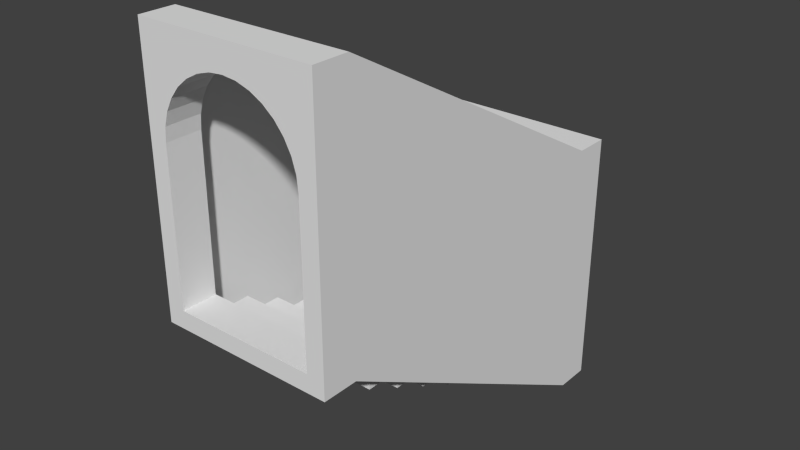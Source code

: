 # Source: stairs_covered.blend  (saved by Blender 2.75.0; exported with 4.5.12 LTS)
import bpy
from mathutils import Matrix  # noqa: F401  (used for matrix-valued properties, if any)

bpy.ops.wm.read_factory_settings(use_empty=True)
scene = bpy.context.scene
scene.name = 'Scene'

# ---- collections
col_collection_1 = bpy.data.collections.new('Collection 1'); scene.collection.children.link(col_collection_1)

# ---- world
world_world = bpy.data.worlds.new('World'); scene.world = world_world
world_world.color = (0.05088, 0.05088, 0.05088)
world_world.use_sun_shadow = False
world_world.sun_shadow_jitter_overblur = 0.0
world_world.cycles.sampling_method = 'MANUAL'
world_world.cycles.sample_map_resolution = 256

# ---- meshes
me_cube_022 = bpy.data.meshes.new('Cube.022')
me_cube_022.from_pydata([(-1.25, -37.0, -47.0), (-1.25, -33.0, -47.0), (-1.25, -33.0, -17.0), (-1.25, -37.0, -17.0), (1.25, -37.0, -47.0), (-1.0, -37.0, -17.0), (-1.0, -37.0, -36.0), (-0.9808, -37.0, -37.56), (-0.9239, -37.0, -39.06), (-0.8315, -37.0, -40.44), (-0.7071, -37.0, -41.66), (-0.5556, -37.0, -42.65), (-0.3827, -37.0, -43.39), (-0.1951, -37.0, -43.85), (0.0, -37.0, -44.0), (0.1951, -37.0, -43.85), (0.3827, -37.0, -43.39), (0.5556, -37.0, -42.65), (0.7071, -37.0, -41.66), (0.8315, -37.0, -40.44), (0.9239, -37.0, -39.06), (0.9808, -37.0, -37.56), (1.0, -37.0, -36.0), (1.0, -37.0, -17.0), (1.25, -37.0, -17.0), (1.25, -33.0, -47.0), (1.25, -33.0, -17.0), (1.0, -33.0, -36.0), (0.9808, -33.0, -37.56), (0.9239, -33.0, -39.06), (0.8315, -33.0, -40.44), (0.7071, -33.0, -41.66), (0.5556, -33.0, -42.65), (0.3827, -33.0, -43.39), (0.1951, -33.0, -43.85), (0.0, -33.0, -44.0), (-0.1951, -33.0, -43.85), (-0.3827, -33.0, -43.39), (-0.5556, -33.0, -42.65), (-0.7071, -33.0, -41.66), (-0.8315, -33.0, -40.44), (-0.9239, -33.0, -39.06), (-0.9808, -33.0, -37.56), (-1.0, -33.0, -36.0), (-1.25, 3.0, -27.0), (-1.25, 7.0, -27.0), (-1.25, 7.0, 3.0), (-1.25, 3.0, 3.0), (1.25, 3.0, -27.0), (-1.0, 3.0, 3.0), (-1.0, 3.0, -16.0), (-0.9808, 3.0, -17.56), (-0.9239, 3.0, -19.06), (-0.8315, 3.0, -20.44), (-0.7071, 3.0, -21.66), (-0.5556, 3.0, -22.65), (-0.3827, 3.0, -23.39), (-0.1951, 3.0, -23.85), (0.0, 3.0, -24.0), (0.1951, 3.0, -23.85), (0.3827, 3.0, -23.39), (0.5556, 3.0, -22.65), (0.7071, 3.0, -21.66), (0.8315, 3.0, -20.44), (0.9239, 3.0, -19.06), (0.9808, 3.0, -17.56), (1.0, 3.0, -16.0), (1.0, 3.0, 3.0), (1.25, 3.0, 3.0), (1.25, 7.0, -27.0), (1.25, 7.0, 3.0), (1.0, 7.0, 3.0), (1.0, 7.0, -16.0), (0.9808, 7.0, -17.56), (0.9239, 7.0, -19.06), (0.8315, 7.0, -20.44), (0.7071, 7.0, -21.66), (0.5556, 7.0, -22.65), (0.3827, 7.0, -23.39), (0.1951, 7.0, -23.85), (0.0, 7.0, -24.0), (-0.1951, 7.0, -23.85), (-0.3827, 7.0, -23.39), (-0.5556, 7.0, -22.65), (-0.7071, 7.0, -21.66), (-0.8315, 7.0, -20.44), (-0.9239, 7.0, -19.06), (-0.9808, 7.0, -17.56), (-1.0, 7.0, -16.0), (-1.0, 7.0, 3.0), (-1.0, 3.0, -1.0), (1.0, 3.0, -1.0), (-1.0, -1.0, 1.0), (-1.0, 3.0, 1.0), (1.0, 3.0, 1.0), (1.0, -1.0, 1.0), (-1.0, -5.0, -3.0), (-1.0, -1.0, -3.0), (1.0, -1.0, -3.0), (1.0, -5.0, -3.0), (-1.0, -5.0, -1.0), (-1.0, -1.0, -1.0), (1.0, -1.0, -1.0), (1.0, -5.0, -1.0), (-1.0, -9.0, -5.0), (-1.0, -5.0, -5.0), (1.0, -5.0, -5.0), (1.0, -9.0, -5.0), (-1.0, -9.0, -3.0), (1.0, -9.0, -3.0), (-1.0, -9.0, -7.0), (1.0, -9.0, -7.0), (-1.0, -13.0, -5.0), (1.0, -13.0, -5.0), (-1.0, -13.0, -9.0), (1.0, -13.0, -9.0), (-1.0, -17.0, -7.0), (-1.0, -13.0, -7.0), (1.0, -13.0, -7.0), (1.0, -17.0, -7.0), (-1.0, -21.0, -11.0), (-1.0, -17.0, -11.0), (1.0, -17.0, -11.0), (1.0, -21.0, -11.0), (-1.0, -21.0, -9.0), (-1.0, -17.0, -9.0), (1.0, -17.0, -9.0), (1.0, -21.0, -9.0), (-1.0, -21.0, -13.0), (1.0, -21.0, -13.0), (1.0, -25.0, -13.0), (-1.0, -25.0, -11.0), (1.0, -25.0, -11.0), (-1.0, -25.0, -15.0), (1.0, -25.0, -15.0), (-1.0, -29.0, -13.0), (-1.0, -25.0, -13.0), (1.0, -29.0, -13.0), (-1.0, -29.0, -17.0), (1.0, -29.0, -17.0), (1.0, -33.0, -17.0), (-1.0, -33.0, -15.0), (-1.0, -29.0, -15.0), (1.0, -29.0, -15.0), (1.0, -33.0, -15.0), (-1.0, -37.0, -19.0), (-1.0, -33.0, -19.0), (1.0, -33.0, -19.0), (1.0, -37.0, -19.0), (-1.0, -33.0, -17.0)], [], [(0, 1, 2, 3), (4, 25, 1, 0), (25, 4, 24, 26), (35, 34, 15, 14), (36, 35, 14, 13), (34, 33, 16, 15), (37, 36, 13, 12), (33, 32, 17, 16), (38, 37, 12, 11), (32, 31, 18, 17), (39, 38, 11, 10), (31, 30, 19, 18), (40, 39, 10, 9), (30, 29, 20, 19), (41, 40, 9, 8), (29, 28, 21, 20), (42, 41, 8, 7), (28, 27, 22, 21), (43, 42, 7, 6), (4, 0, 3, 5, 6, 7, 8, 9, 10, 11, 12, 13, 14, 15, 16, 17, 18, 19, 20, 21, 22, 23, 24), (44, 45, 46, 47), (48, 69, 45, 44), (47, 46, 89, 49), (69, 48, 68, 70), (71, 70, 68, 67), (80, 79, 59, 58), (81, 80, 58, 57), (79, 78, 60, 59), (82, 81, 57, 56), (78, 77, 61, 60), (83, 82, 56, 55), (77, 76, 62, 61), (84, 83, 55, 54), (76, 75, 63, 62), (85, 84, 54, 53), (75, 74, 64, 63), (86, 85, 53, 52), (74, 73, 65, 64), (87, 86, 52, 51), (45, 69, 70, 71, 72, 73, 74, 75, 76, 77, 78, 79, 80, 81, 82, 83, 84, 85, 86, 87, 88, 89, 46), (73, 72, 66, 65), (88, 87, 51, 50), (72, 71, 67, 66), (50, 49, 89, 88), (48, 44, 47, 49, 50, 51, 52, 53, 54, 55, 56, 57, 58, 59, 60, 61, 62, 63, 64, 65, 66, 67, 68), (44, 48, 25, 1), (25, 48, 68, 26), (44, 1, 2, 47), (93, 94, 91, 90), (95, 94, 93, 92), (100, 101, 97, 96), (101, 102, 98, 97), (102, 103, 99, 98), (103, 100, 96, 99), (96, 97, 98, 99), (103, 102, 101, 100), (109, 108, 104, 107), (104, 105, 106, 107), (117, 118, 115, 114), (119, 118, 117, 116), (124, 125, 121, 120), (125, 126, 122, 121), (126, 127, 123, 122), (127, 124, 120, 123), (120, 121, 122, 123), (127, 126, 125, 124), (142, 143, 139, 138), (143, 144, 140, 139), (144, 143, 142, 141), (145, 146, 147, 148), (3, 2, 149, 5), (140, 26, 24, 23), (1, 25, 26, 140, 27, 28, 29, 30, 31, 32, 33, 34, 35, 36, 37, 38, 39, 40, 41, 42, 43, 149, 2), (27, 140, 23, 22), (6, 5, 149, 43), (26, 68, 67, 140), (149, 49, 47, 2), (92, 93, 90, 101), (94, 95, 102, 91), (95, 92, 101, 102), (101, 90, 91, 102), (108, 96, 105, 104), (96, 99, 106, 105), (99, 109, 107, 106), (109, 99, 96, 108), (112, 104, 110, 117), (104, 107, 111, 110), (107, 113, 118, 111), (113, 112, 117, 118), (117, 110, 111, 118), (113, 107, 104, 112), (116, 117, 114, 125), (118, 119, 126, 115), (119, 116, 125, 126), (125, 114, 115, 126), (131, 120, 128, 136), (120, 123, 129, 128), (123, 132, 130, 129), (132, 131, 136, 130), (136, 128, 129, 130), (132, 123, 120, 131), (135, 136, 133, 142), (136, 130, 134, 133), (130, 137, 143, 134), (137, 135, 142, 143), (142, 133, 134, 143), (137, 130, 136, 135), (141, 142, 138, 149), (144, 141, 149, 140), (149, 138, 139, 140), (5, 149, 146, 145), (149, 140, 147, 146), (140, 23, 148, 147), (23, 5, 145, 148), (23, 140, 149, 5)])
_uv = me_cube_022.uv_layers.new(name='UVMap')
_uv.uv.foreach_set('vector', [0.4687, 0.9998, 8.164e-05, 0.9999, 8.164e-05, 0.06258, 0.4687, 0.0625, 0.0001999, 0.03125, 0.4688, 0.03125, 0.4687, 0.9687, 0.0001004, 0.9688, 0.4687, 1.0, 8.164e-05, 0.9999, 8.164e-05, 0.06258, 0.4687, 0.06266, 0.5001, 0.01563, 0.5626, 0.01563, 0.5626, 1.0, 0.5001, 1.0, 0.4376, 0.01563, 0.5001, 0.01563, 0.5001, 1.0, 0.4376, 1.0, 0.5626, 0.01563, 0.6251, 0.01563, 0.6251, 1.0, 0.5626, 1.0, 0.3751, 0.01563, 0.4376, 0.01563, 0.4376, 1.0, 0.3751, 1.0, 0.6251, 0.01563, 0.6876, 0.01563, 0.6876, 1.0, 0.6251, 1.0, 0.3126, 0.01563, 0.3751, 0.01563, 0.3751, 1.0, 0.3126, 1.0, 0.6876, 0.01563, 0.75, 0.01563, 0.75, 1.0, 0.6876, 1.0, 0.2501, 0.01563, 0.3126, 0.01563, 0.3126, 1.0, 0.2501, 1.0, 0.75, 0.01563, 0.8125, 0.01563, 0.8125, 1.0, 0.75, 1.0, 0.1876, 0.01563, 0.2501, 0.01563, 0.2501, 1.0, 0.1876, 1.0, 0.8125, 0.01563, 0.875, 0.01563, 0.875, 1.0, 0.8125, 1.0, 0.1252, 0.01563, 0.1876, 0.01563, 0.1876, 1.0, 0.1252, 1.0, 0.875, 0.01563, 0.9375, 0.01563, 0.9375, 1.0, 0.875, 1.0, 0.06267, 0.01563, 0.1252, 0.01563, 0.1252, 1.0, 0.06267, 1.0, 0.9375, 0.01563, 1.0, 0.01563, 1.0, 1.0, 0.9375, 1.0, 0.0001784, 0.01563, 0.06267, 0.01563, 0.06267, 1.0, 0.0001844, 1.0, 1.0, 1.031, 8.164e-05, 1.031, 8.164e-05, 0.03133, 0.1001, 0.03132, 0.1001, 0.6646, 0.1078, 0.7166, 0.1305, 0.7666, 0.1675, 0.8127, 0.2172, 0.8531, 0.2778, 0.8862, 0.347, 0.9109, 0.422, 0.926, 0.5, 0.9311, 0.5781, 0.926, 0.6531, 0.9108, 0.7223, 0.8862, 0.7829, 0.853, 0.8326, 0.8126, 0.8696, 0.7665, 0.8923, 0.7165, 0.9, 0.6645, 0.9, 0.03126, 1.0, 0.03125, 0.4687, 0.9998, 8.164e-05, 0.9999, 8.164e-05, 0.06258, 0.4687, 0.0625, 0.0001999, 0.03125, 0.4688, 0.03125, 0.4687, 0.9687, 0.0001004, 0.9688, 0.0, 0.0, 0.0, 0.0, 0.0, 0.0, 0.0, 0.0, 0.4687, 1.0, 8.164e-05, 0.9999, 8.164e-05, 0.06258, 0.4687, 0.06266, 0.0, 0.0, 0.0, 0.0, 0.0, 0.0, 0.0, 0.0, 0.5001, 0.01563, 0.5626, 0.01563, 0.5626, 1.0, 0.5001, 1.0, 0.4376, 0.01563, 0.5001, 0.01563, 0.5001, 1.0, 0.4376, 1.0, 0.5626, 0.01563, 0.6251, 0.01563, 0.6251, 1.0, 0.5626, 1.0, 0.3751, 0.01563, 0.4376, 0.01563, 0.4376, 1.0, 0.3751, 1.0, 0.6251, 0.01563, 0.6876, 0.01563, 0.6876, 1.0, 0.6251, 1.0, 0.3126, 0.01563, 0.3751, 0.01563, 0.3751, 1.0, 0.3126, 1.0, 0.6876, 0.01563, 0.75, 0.01563, 0.75, 1.0, 0.6876, 1.0, 0.2501, 0.01563, 0.3126, 0.01563, 0.3126, 1.0, 0.2501, 1.0, 0.75, 0.01563, 0.8125, 0.01563, 0.8125, 1.0, 0.75, 1.0, 0.1876, 0.01563, 0.2501, 0.01563, 0.2501, 1.0, 0.1876, 1.0, 0.8125, 0.01563, 0.875, 0.01563, 0.875, 1.0, 0.8125, 1.0, 0.1252, 0.01563, 0.1876, 0.01563, 0.1876, 1.0, 0.1252, 1.0, 0.875, 0.01563, 0.9375, 0.01563, 0.9375, 1.0, 0.875, 1.0, 0.06267, 0.01563, 0.1252, 0.01563, 0.1252, 1.0, 0.06267, 1.0, 0.0, 1.987e-07, 1.0, 0.0, 1.0, 1.0, 0.9, 1.0, 0.9, 0.3667, 0.8923, 0.3146, 0.8696, 0.2646, 0.8326, 0.2185, 0.7828, 0.1781, 0.7222, 0.1449, 0.6531, 0.1203, 0.578, 0.1051, 0.5, 0.1, 0.422, 0.1051, 0.3469, 0.1203, 0.2778, 0.1449, 0.2172, 0.1781, 0.1674, 0.2185, 0.1304, 0.2646, 0.1077, 0.3146, 0.1, 0.3667, 0.1, 1.0, 3.576e-07, 1.0, 0.9375, 0.01563, 1.0, 0.01563, 1.0, 1.0, 0.9375, 1.0, 0.0001784, 0.01563, 0.06267, 0.01563, 0.06267, 1.0, 0.0001844, 1.0, 0.4999, 0.4063, 0.5, 0.875, 4.879e-05, 0.875, 0.0, 0.4063, 0.0, 0.625, 4.874e-05, 0.1563, 0.5, 0.1563, 0.4999, 0.625, 1.0, 1.031, 8.164e-05, 1.031, 8.164e-05, 0.03133, 0.1001, 0.03132, 0.1001, 0.6646, 0.1078, 0.7166, 0.1305, 0.7666, 0.1675, 0.8127, 0.2172, 0.8531, 0.2778, 0.8862, 0.347, 0.9109, 0.422, 0.926, 0.5, 0.9311, 0.5781, 0.926, 0.6531, 0.9108, 0.7223, 0.8862, 0.7829, 0.853, 0.8326, 0.8126, 0.8696, 0.7665, 0.8923, 0.7165, 0.9, 0.6645, 0.9, 0.03126, 1.0, 0.03125, 4.5, 3.323e-05, 4.5, 1.5, -4.729e-10, 1.5, 3.333e-05, 3.423e-05, 4.021e-05, 4.044e-05, 4.482, 4.021e-05, 4.5, 3.537, 0.018, 3.537, 4.482, 3.537, 4.021e-05, 3.537, 0.018, 4.021e-05, 4.5, 4.08e-05, 0.4686, 0.001379, 0.4687, 1.031, 0.0001011, 1.031, 9.879e-05, 0.00138, 9.954e-05, 0.0001004, 0.4686, 9.948e-05, 0.4687, 1.031, 0.0001004, 1.031, 5.96e-08, 0.5314, 0.4999, 0.5313, 0.4999, 1.0, 0.0, 1.0, 0.4686, 0.001379, 0.4687, 1.031, 0.0001011, 1.031, 9.879e-05, 0.00138, 0.4999, 1.0, 0.0, 1.0, 5.96e-08, 0.5314, 0.4999, 0.5314, 0.0001012, 1.031, 9.891e-05, 0.0001007, 0.4686, 9.942e-05, 0.4687, 1.031, 0.4687, 1.031, -5.588e-09, 1.031, 9.954e-05, 0.0002004, 0.4687, 9.954e-05, 9.954e-05, 0.0001004, 0.4686, 9.948e-05, 0.4687, 1.031, 0.0001004, 1.031, 0.0001012, 1.031, 9.891e-05, 0.0001007, 0.4686, 9.942e-05, 0.4687, 1.031, 0.4687, 1.031, -5.588e-09, 1.031, 9.954e-05, 0.0002004, 0.4687, 9.954e-05, 0.4686, 0.001379, 0.4687, 1.031, 0.0001011, 1.031, 9.879e-05, 0.00138, 9.954e-05, 0.0001004, 0.4686, 9.948e-05, 0.4687, 1.031, 0.0001004, 1.031, 5.96e-08, 0.5314, 0.4999, 0.5313, 0.4999, 1.0, 0.0, 1.0, 0.4686, 0.001379, 0.4687, 1.031, 0.0001011, 1.031, 9.879e-05, 0.00138, 0.4999, 1.0, 0.0, 1.0, 5.96e-08, 0.5314, 0.4999, 0.5314, 0.0001012, 1.031, 9.891e-05, 0.0001007, 0.4686, 9.942e-05, 0.4687, 1.031, 0.4687, 1.031, -5.588e-09, 1.031, 9.954e-05, 0.0002004, 0.4687, 9.954e-05, 9.954e-05, 0.0001004, 0.4686, 9.948e-05, 0.4687, 1.031, 0.0001004, 1.031, 0.4686, 0.001379, 0.4687, 1.031, 0.0001011, 1.031, 9.879e-05, 0.00138, 0.4999, 1.0, 0.0, 1.0, 5.96e-08, 0.5314, 0.4999, 0.5314, 9.954e-05, 0.0001004, 0.4686, 9.948e-05, 0.4687, 1.031, 0.0001004, 1.031, 0.4687, 1.031, -5.588e-09, 1.031, 9.954e-05, 0.0002004, 0.4687, 9.954e-05, 0.0, 0.0, 0.0, 0.0, 0.0, 0.0, 0.0, 0.0, 0.0, 0.0, 0.0, 0.0, 0.0, 0.0, 0.0, 0.0, 0.0, 1.987e-07, 1.0, 0.0, 1.0, 1.0, 0.9, 1.0, 0.9, 0.3667, 0.8923, 0.3146, 0.8696, 0.2646, 0.8326, 0.2185, 0.7828, 0.1781, 0.7222, 0.1449, 0.6531, 0.1203, 0.578, 0.1051, 0.5, 0.1, 0.422, 0.1051, 0.3469, 0.1203, 0.2778, 0.1449, 0.2172, 0.1781, 0.1674, 0.2185, 0.1304, 0.2646, 0.1077, 0.3146, 0.1, 0.3667, 0.1, 1.0, 3.576e-07, 1.0, 0.4999, 0.4063, 0.5, 0.875, 4.879e-05, 0.875, 0.0, 0.4063, 0.0, 0.625, 4.874e-05, 0.1563, 0.5, 0.1563, 0.4999, 0.625, 1.321e-05, 1.321e-05, 0.9999, 1.327e-05, 1.0, 0.5175, 0.0001046, 0.5175, 1.321e-05, 1.321e-05, 0.9999, 1.327e-05, 1.0, 0.5175, 0.0001046, 0.5175, 5.96e-08, 0.5314, 0.4999, 0.5313, 0.4999, 1.0, 0.0, 1.0, 0.4999, 1.0, 0.0, 1.0, 5.96e-08, 0.5314, 0.4999, 0.5314, 0.0001012, 1.031, 9.891e-05, 0.0001007, 0.4686, 9.942e-05, 0.4687, 1.031, 0.4687, 1.031, -5.588e-09, 1.031, 9.954e-05, 0.0002004, 0.4687, 9.954e-05, 5.96e-08, 0.5314, 0.4999, 0.5313, 0.4999, 1.0, 0.0, 1.0, 0.4686, 0.001379, 0.4687, 1.031, 0.0001011, 1.031, 9.879e-05, 0.00138, 0.4999, 1.0, 0.0, 1.0, 5.96e-08, 0.5314, 0.4999, 0.5314, 9.954e-05, 0.0001004, 0.4686, 9.948e-05, 0.4687, 1.031, 0.0001004, 1.031, 5.96e-08, 0.5314, 0.4999, 0.5313, 0.4999, 1.0, 0.0, 1.0, 0.4686, 0.001379, 0.4687, 1.031, 0.0001011, 1.031, 9.879e-05, 0.00138, 0.4999, 1.0, 0.0, 1.0, 5.96e-08, 0.5314, 0.4999, 0.5314, 0.0001012, 1.031, 9.891e-05, 0.0001007, 0.4686, 9.942e-05, 0.4687, 1.031, 0.4687, 1.031, -5.588e-09, 1.031, 9.954e-05, 0.0002004, 0.4687, 9.954e-05, 9.954e-05, 0.0001004, 0.4686, 9.948e-05, 0.4687, 1.031, 0.0001004, 1.031, 5.96e-08, 0.5314, 0.4999, 0.5313, 0.4999, 1.0, 0.0, 1.0, 0.4999, 1.0, 0.0, 1.0, 5.96e-08, 0.5314, 0.4999, 0.5314, 0.0001012, 1.031, 9.891e-05, 0.0001007, 0.4686, 9.942e-05, 0.4687, 1.031, 0.4687, 1.031, -5.588e-09, 1.031, 9.954e-05, 0.0002004, 0.4687, 9.954e-05, 5.96e-08, 0.5314, 0.4999, 0.5313, 0.4999, 1.0, 0.0, 1.0, 0.4686, 0.001379, 0.4687, 1.031, 0.0001011, 1.031, 9.879e-05, 0.00138, 0.4999, 1.0, 0.0, 1.0, 5.96e-08, 0.5314, 0.4999, 0.5314, 0.0001012, 1.031, 9.891e-05, 0.0001007, 0.4686, 9.942e-05, 0.4687, 1.031, 0.4687, 1.031, -5.588e-09, 1.031, 9.954e-05, 0.0002004, 0.4687, 9.954e-05, 9.954e-05, 0.0001004, 0.4686, 9.948e-05, 0.4687, 1.031, 0.0001004, 1.031, 5.96e-08, 0.5314, 0.4999, 0.5313, 0.4999, 1.0, 0.0, 1.0, 0.4686, 0.001379, 0.4687, 1.031, 0.0001011, 1.031, 9.879e-05, 0.00138, 0.4999, 1.0, 0.0, 1.0, 5.96e-08, 0.5314, 0.4999, 0.5314, 0.0001012, 1.031, 9.891e-05, 0.0001007, 0.4686, 9.942e-05, 0.4687, 1.031, 0.4687, 1.031, -5.588e-09, 1.031, 9.954e-05, 0.0002004, 0.4687, 9.954e-05, 9.954e-05, 0.0001004, 0.4686, 9.948e-05, 0.4687, 1.031, 0.0001004, 1.031, 5.96e-08, 0.5314, 0.4999, 0.5313, 0.4999, 1.0, 0.0, 1.0, 0.0001012, 1.031, 9.891e-05, 0.0001007, 0.4686, 9.942e-05, 0.4687, 1.031, 0.4687, 1.031, -5.588e-09, 1.031, 9.954e-05, 0.0002004, 0.4687, 9.954e-05, 5.96e-08, 0.5314, 0.4999, 0.5313, 0.4999, 1.0, 0.0, 1.0, 0.4686, 0.001379, 0.4687, 1.031, 0.0001011, 1.031, 9.879e-05, 0.00138, 0.4999, 1.0, 0.0, 1.0, 5.96e-08, 0.5314, 0.4999, 0.5314, 0.0001012, 1.031, 9.891e-05, 0.0001007, 0.4686, 9.942e-05, 0.4687, 1.031, 9.954e-05, 0.0001004, 0.4686, 9.948e-05, 0.4687, 1.031, 0.0001004, 1.031])
me_cube_022.use_remesh_preserve_volume = False
me_cube_022.use_remesh_preserve_attributes = False
me_cube_022.use_mirror_vertex_groups = False
me_cube_022.update()

# ---- objects
ob_cube_009 = bpy.data.objects.new('Cube.009', me_cube_022)

# ---- transforms, parenting, visibility, modifiers, constraints
ob_cube_009.location = (0.0, 2.7, -1.7)
ob_cube_009.scale = (0.8, 0.1, -0.1)
ob_cube_009.lineart.crease_threshold = 0.0

# ---- collection membership
col_collection_1.objects.link(ob_cube_009)

# ---- scene / render settings (as saved in the file)
scene.frame_start = 1; scene.frame_end = 250; scene.frame_set(1)
scene.render.engine = 'BLENDER_EEVEE_NEXT'
scene.render.resolution_percentage = 50
scene.render.dither_intensity = 0.0
scene.cycles.use_denoising = False
scene.cycles.samples = 10
scene.cycles.sampling_pattern = 'TABULATED_SOBOL'
scene.cycles.light_sampling_threshold = 0.0
scene.cycles.use_adaptive_sampling = False
scene.cycles.use_light_tree = False
scene.cycles.blur_glossy = 0.0
scene.cycles.volume_bounces = 1
scene.cycles.pixel_filter_type = 'GAUSSIAN'
scene.cycles.sample_clamp_indirect = 0.0
scene.view_settings.view_transform = 'Standard'
bpy.context.view_layer.update()

# ---- added for rendering (the .blend has no active camera and no usable light): camera, sun
cam_auto = bpy.data.cameras.new('AutoCamera')
cam_auto.lens = 50.0
cam_auto.sensor_width = 36.0
cam_auto.clip_end = 1000.0
ob_auto_camera = bpy.data.objects.new('AutoCamera', cam_auto)
scene.collection.objects.link(ob_auto_camera)
ob_auto_camera.location = (6.43414, -6.52097, 5.64731)
ob_auto_camera.rotation_euler = (1.09748, -7.21219e-08, 0.694738)
scene.camera = ob_auto_camera
light_auto_sun = bpy.data.lights.new('AutoSun', 'SUN')
light_auto_sun.energy = 3.0
light_auto_sun.angle = 0.0523599
ob_auto_sun = bpy.data.objects.new('AutoSun', light_auto_sun)
scene.collection.objects.link(ob_auto_sun)
ob_auto_sun.rotation_euler = (0.872665, 0.174533, 0.523599)
bpy.context.view_layer.update()
